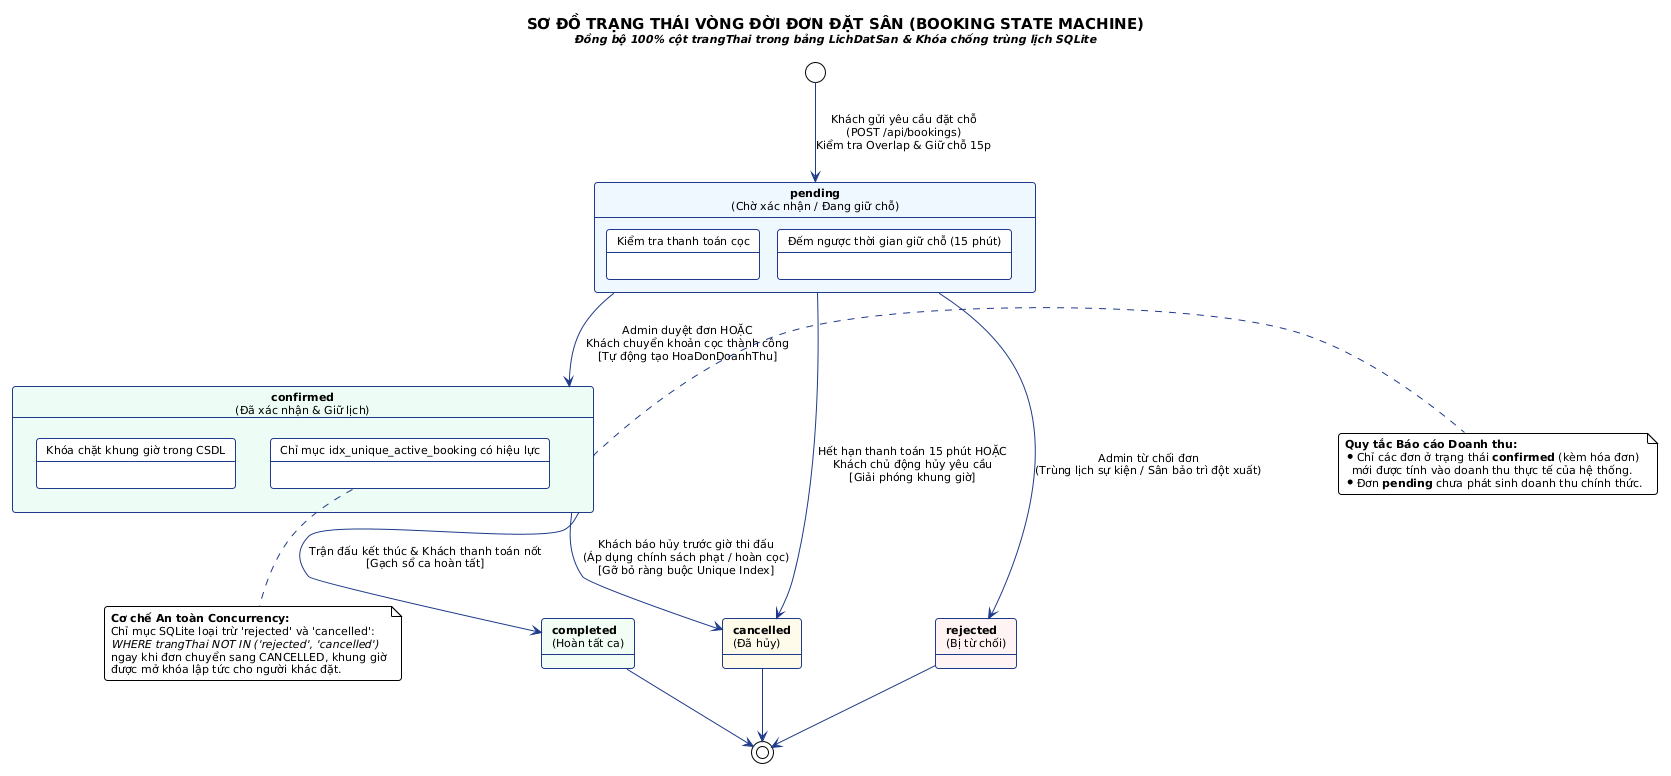

The diagram above was rendered by PlantUML. Its source (embedded in the PNG):
@startuml
!theme plain
skinparam roundcorner 6
skinparam shadowing false
!option handwritten false
skinparam defaultFontName "Segoe UI", Arial, sans-serif
skinparam defaultFontSize 11

skinparam state {
    BackgroundColor #FFFFFF
    BorderColor #1E3A8A
    ArrowColor #1E3A8A
    StartColor #1E3A8A
    EndColor #1E3A8A
}

title <size:15><b>SƠ ĐỒ TRẠNG THÁI VÒNG ĐỜI ĐƠN ĐẶT SÂN (BOOKING STATE MACHINE)</b></size>\n<size:11><i>Đồng bộ 100% cột trangThai trong bảng LichDatSan & Khóa chống trùng lịch SQLite</i></size>

[*] --> PENDING : Khách gửi yêu cầu đặt chỗ\n(POST /api/bookings)\nKiểm tra Overlap & Giữ chỗ 15p

state PENDING as "<b>pending</b>\n(Chờ xác nhận / Đang giữ chỗ)" #EFF6FF {
    state "Kiểm tra thanh toán cọc" as CheckPay
    state "Đếm ngược thời gian giữ chỗ (15 phút)" as Timer
}

PENDING --> CONFIRMED : Admin duyệt đơn HOẶC\nKhách chuyển khoản cọc thành công\n[Tự động tạo HoaDonDoanhThu]

PENDING --> REJECTED : Admin từ chối đơn\n(Trùng lịch sự kiện / Sân bảo trì đột xuất)

PENDING --> CANCELLED : Hết hạn thanh toán 15 phút HOẶC\nKhách chủ động hủy yêu cầu\n[Giải phóng khung giờ]

state CONFIRMED as "<b>confirmed</b>\n(Đã xác nhận & Giữ lịch)" #ECFDF5 {
    state "Khóa chặt khung giờ trong CSDL" as Locked
    state "Chỉ mục idx_unique_active_booking có hiệu lực" as IndexActive
}

CONFIRMED --> CANCELLED : Khách báo hủy trước giờ thi đấu\n(Áp dụng chính sách phạt / hoàn cọc)\n[Gỡ bỏ ràng buộc Unique Index]

CONFIRMED --> COMPLETED : Trận đấu kết thúc & Khách thanh toán nốt\n[Gạch sổ ca hoàn tất]

state REJECTED as "<b>rejected</b>\n(Bị từ chối)" #FEF2F2
state CANCELLED as "<b>cancelled</b>\n(Đã hủy)" #FFFBEB
state COMPLETED as "<b>completed</b>\n(Hoàn tất ca)" #F0FDF4

REJECTED --> [*]
CANCELLED --> [*]
COMPLETED --> [*]

note right of CONFIRMED
  <b>Quy tắc Báo cáo Doanh thu:</b>
  * Chỉ các đơn ở trạng thái <b>confirmed</b> (kèm hóa đơn)
    mới được tính vào doanh thu thực tế của hệ thống.
  * Đơn <b>pending</b> chưa phát sinh doanh thu chính thức.
end note

note bottom of IndexActive
  <b>Cơ chế An toàn Concurrency:</b>
  Chỉ mục SQLite loại trừ 'rejected' và 'cancelled':
  <i>WHERE trangThai NOT IN ('rejected', 'cancelled')</i>
  ngay khi đơn chuyển sang CANCELLED, khung giờ
  được mở khóa lập tức cho người khác đặt.
end note
@enduml